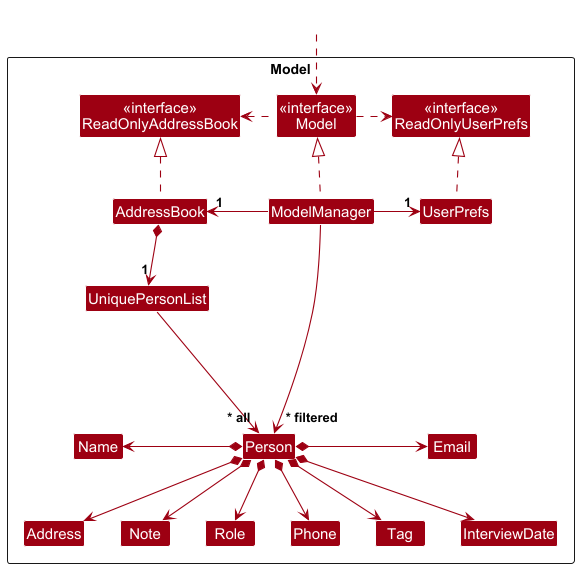

The diagram above was rendered by PlantUML. Its source (embedded in the PNG):
@startuml
!include style.puml
skinparam arrowThickness 1.1
skinparam arrowColor MODEL_COLOR
skinparam classBackgroundColor MODEL_COLOR

Package Model as ModelPackage <<Rectangle>>{
Class "<<interface>>\nReadOnlyAddressBook" as ReadOnlyAddressBook
Class "<<interface>>\nReadOnlyUserPrefs" as ReadOnlyUserPrefs
Class "<<interface>>\nModel" as Model
Class AddressBook
Class ModelManager
Class UserPrefs

Class UniquePersonList
Class Person
Class Address
Class Email
Class Name
Class Phone
Class Tag
Class Note
Class Role
Class InterviewDate

Class I #FFFFFF
}

Class HiddenOutside #FFFFFF
HiddenOutside ..> Model

AddressBook .up.|> ReadOnlyAddressBook

ModelManager .up.|> Model
Model .right.> ReadOnlyUserPrefs
Model .left.> ReadOnlyAddressBook
ModelManager -left-> "1" AddressBook
ModelManager -right-> "1" UserPrefs
UserPrefs .up.|> ReadOnlyUserPrefs

AddressBook *--> "1" UniquePersonList
UniquePersonList --> "~* all" Person
Person *-left-> Name
Person *--> Phone
Person *-right-> Email
Person *--> Address
Person *--> Tag
Person *--> Role
Person *--> Note
Person *--> InterviewDate

Person -[hidden]up--> I
UniquePersonList -[hidden]right-> I

Name -[hidden]down-> Address
Email -[hidden]down-> InterviewDate

ModelManager --> "~* filtered" Person
@enduml